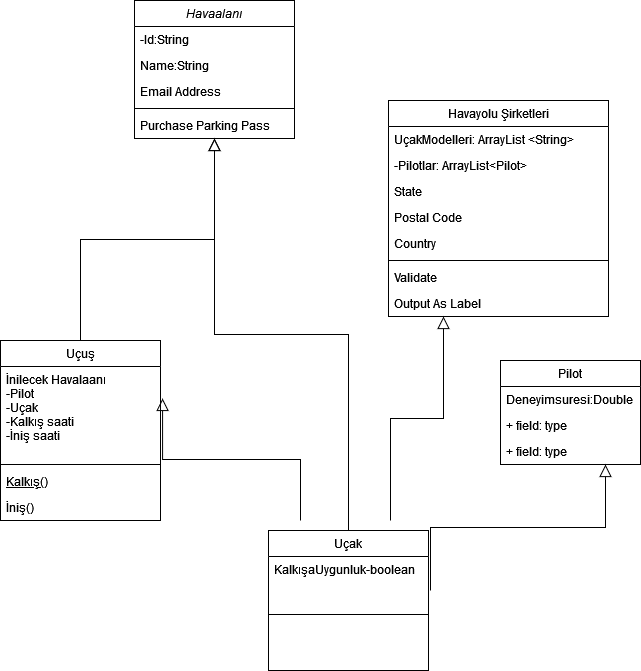

The diagram above was exported from draw.io. Its source (the exported page's mxGraphModel, read from the mxfile embedded in the PNG):
<mxGraphModel dx="1422" dy="737" grid="1" gridSize="10" guides="1" tooltips="1" connect="1" arrows="1" fold="1" page="1" pageScale="1" pageWidth="827" pageHeight="1169" math="0" shadow="0">
  <root>
    <mxCell id="WIyWlLk6GJQsqaUBKTNV-0" />
    <mxCell id="WIyWlLk6GJQsqaUBKTNV-1" parent="WIyWlLk6GJQsqaUBKTNV-0" />
    <mxCell id="zkfFHV4jXpPFQw0GAbJ--0" value="Havaalanı&#10;" style="swimlane;fontStyle=2;align=center;verticalAlign=top;childLayout=stackLayout;horizontal=1;startSize=26;horizontalStack=0;resizeParent=1;resizeLast=0;collapsible=1;marginBottom=0;rounded=0;shadow=0;strokeWidth=1;" parent="WIyWlLk6GJQsqaUBKTNV-1" vertex="1">
      <mxGeometry x="254" y="20" width="160" height="138" as="geometry">
        <mxRectangle x="230" y="140" width="160" height="26" as="alternateBounds" />
      </mxGeometry>
    </mxCell>
    <mxCell id="zkfFHV4jXpPFQw0GAbJ--1" value="-Id:String" style="text;align=left;verticalAlign=top;spacingLeft=4;spacingRight=4;overflow=hidden;rotatable=0;points=[[0,0.5],[1,0.5]];portConstraint=eastwest;" parent="zkfFHV4jXpPFQw0GAbJ--0" vertex="1">
      <mxGeometry y="26" width="160" height="26" as="geometry" />
    </mxCell>
    <mxCell id="zkfFHV4jXpPFQw0GAbJ--2" value="Name:String" style="text;align=left;verticalAlign=top;spacingLeft=4;spacingRight=4;overflow=hidden;rotatable=0;points=[[0,0.5],[1,0.5]];portConstraint=eastwest;rounded=0;shadow=0;html=0;" parent="zkfFHV4jXpPFQw0GAbJ--0" vertex="1">
      <mxGeometry y="52" width="160" height="26" as="geometry" />
    </mxCell>
    <mxCell id="zkfFHV4jXpPFQw0GAbJ--3" value="Email Address" style="text;align=left;verticalAlign=top;spacingLeft=4;spacingRight=4;overflow=hidden;rotatable=0;points=[[0,0.5],[1,0.5]];portConstraint=eastwest;rounded=0;shadow=0;html=0;" parent="zkfFHV4jXpPFQw0GAbJ--0" vertex="1">
      <mxGeometry y="78" width="160" height="26" as="geometry" />
    </mxCell>
    <mxCell id="zkfFHV4jXpPFQw0GAbJ--4" value="" style="line;html=1;strokeWidth=1;align=left;verticalAlign=middle;spacingTop=-1;spacingLeft=3;spacingRight=3;rotatable=0;labelPosition=right;points=[];portConstraint=eastwest;" parent="zkfFHV4jXpPFQw0GAbJ--0" vertex="1">
      <mxGeometry y="104" width="160" height="8" as="geometry" />
    </mxCell>
    <mxCell id="zkfFHV4jXpPFQw0GAbJ--5" value="Purchase Parking Pass" style="text;align=left;verticalAlign=top;spacingLeft=4;spacingRight=4;overflow=hidden;rotatable=0;points=[[0,0.5],[1,0.5]];portConstraint=eastwest;" parent="zkfFHV4jXpPFQw0GAbJ--0" vertex="1">
      <mxGeometry y="112" width="160" height="26" as="geometry" />
    </mxCell>
    <mxCell id="zkfFHV4jXpPFQw0GAbJ--6" value="Uçuş" style="swimlane;fontStyle=0;align=center;verticalAlign=top;childLayout=stackLayout;horizontal=1;startSize=26;horizontalStack=0;resizeParent=1;resizeLast=0;collapsible=1;marginBottom=0;rounded=0;shadow=0;strokeWidth=1;" parent="WIyWlLk6GJQsqaUBKTNV-1" vertex="1">
      <mxGeometry x="120" y="360" width="160" height="180" as="geometry">
        <mxRectangle x="130" y="380" width="160" height="26" as="alternateBounds" />
      </mxGeometry>
    </mxCell>
    <mxCell id="zkfFHV4jXpPFQw0GAbJ--7" value="İnilecek Havalaanı&#10;-Pilot&#10;-Uçak&#10;-Kalkış saati&#10;-İniş saati&#10;&#10;" style="text;align=left;verticalAlign=top;spacingLeft=4;spacingRight=4;overflow=hidden;rotatable=0;points=[[0,0.5],[1,0.5]];portConstraint=eastwest;" parent="zkfFHV4jXpPFQw0GAbJ--6" vertex="1">
      <mxGeometry y="26" width="160" height="94" as="geometry" />
    </mxCell>
    <mxCell id="zkfFHV4jXpPFQw0GAbJ--9" value="" style="line;html=1;strokeWidth=1;align=left;verticalAlign=middle;spacingTop=-1;spacingLeft=3;spacingRight=3;rotatable=0;labelPosition=right;points=[];portConstraint=eastwest;" parent="zkfFHV4jXpPFQw0GAbJ--6" vertex="1">
      <mxGeometry y="120" width="160" height="8" as="geometry" />
    </mxCell>
    <mxCell id="zkfFHV4jXpPFQw0GAbJ--10" value="Kalkış()" style="text;align=left;verticalAlign=top;spacingLeft=4;spacingRight=4;overflow=hidden;rotatable=0;points=[[0,0.5],[1,0.5]];portConstraint=eastwest;fontStyle=4" parent="zkfFHV4jXpPFQw0GAbJ--6" vertex="1">
      <mxGeometry y="128" width="160" height="26" as="geometry" />
    </mxCell>
    <mxCell id="zkfFHV4jXpPFQw0GAbJ--11" value="İniş()" style="text;align=left;verticalAlign=top;spacingLeft=4;spacingRight=4;overflow=hidden;rotatable=0;points=[[0,0.5],[1,0.5]];portConstraint=eastwest;" parent="zkfFHV4jXpPFQw0GAbJ--6" vertex="1">
      <mxGeometry y="154" width="160" height="26" as="geometry" />
    </mxCell>
    <mxCell id="zkfFHV4jXpPFQw0GAbJ--12" value="" style="endArrow=block;endSize=10;endFill=0;shadow=0;strokeWidth=1;rounded=0;edgeStyle=elbowEdgeStyle;elbow=vertical;" parent="WIyWlLk6GJQsqaUBKTNV-1" source="zkfFHV4jXpPFQw0GAbJ--6" target="zkfFHV4jXpPFQw0GAbJ--0" edge="1">
      <mxGeometry width="160" relative="1" as="geometry">
        <mxPoint x="200" y="203" as="sourcePoint" />
        <mxPoint x="200" y="203" as="targetPoint" />
      </mxGeometry>
    </mxCell>
    <mxCell id="zkfFHV4jXpPFQw0GAbJ--13" value="Uçak" style="swimlane;fontStyle=0;align=center;verticalAlign=top;childLayout=stackLayout;horizontal=1;startSize=26;horizontalStack=0;resizeParent=1;resizeLast=0;collapsible=1;marginBottom=0;rounded=0;shadow=0;strokeWidth=1;" parent="WIyWlLk6GJQsqaUBKTNV-1" vertex="1">
      <mxGeometry x="388" y="550" width="160" height="140" as="geometry">
        <mxRectangle x="340" y="380" width="170" height="26" as="alternateBounds" />
      </mxGeometry>
    </mxCell>
    <mxCell id="zkfFHV4jXpPFQw0GAbJ--14" value="KalkışaUygunluk-boolean&#10;" style="text;align=left;verticalAlign=top;spacingLeft=4;spacingRight=4;overflow=hidden;rotatable=0;points=[[0,0.5],[1,0.5]];portConstraint=eastwest;" parent="zkfFHV4jXpPFQw0GAbJ--13" vertex="1">
      <mxGeometry y="26" width="160" height="54" as="geometry" />
    </mxCell>
    <mxCell id="zkfFHV4jXpPFQw0GAbJ--15" value="" style="line;html=1;strokeWidth=1;align=left;verticalAlign=middle;spacingTop=-1;spacingLeft=3;spacingRight=3;rotatable=0;labelPosition=right;points=[];portConstraint=eastwest;" parent="zkfFHV4jXpPFQw0GAbJ--13" vertex="1">
      <mxGeometry y="80" width="160" height="8" as="geometry" />
    </mxCell>
    <mxCell id="zkfFHV4jXpPFQw0GAbJ--16" value="" style="endArrow=block;endSize=10;endFill=0;shadow=0;strokeWidth=1;rounded=0;edgeStyle=elbowEdgeStyle;elbow=vertical;" parent="WIyWlLk6GJQsqaUBKTNV-1" source="zkfFHV4jXpPFQw0GAbJ--13" target="zkfFHV4jXpPFQw0GAbJ--0" edge="1">
      <mxGeometry width="160" relative="1" as="geometry">
        <mxPoint x="210" y="373" as="sourcePoint" />
        <mxPoint x="310" y="271" as="targetPoint" />
      </mxGeometry>
    </mxCell>
    <mxCell id="zkfFHV4jXpPFQw0GAbJ--17" value="Havayolu Şirketleri" style="swimlane;fontStyle=0;align=center;verticalAlign=top;childLayout=stackLayout;horizontal=1;startSize=26;horizontalStack=0;resizeParent=1;resizeLast=0;collapsible=1;marginBottom=0;rounded=0;shadow=0;strokeWidth=1;" parent="WIyWlLk6GJQsqaUBKTNV-1" vertex="1">
      <mxGeometry x="508" y="120" width="220" height="216" as="geometry">
        <mxRectangle x="550" y="140" width="160" height="26" as="alternateBounds" />
      </mxGeometry>
    </mxCell>
    <mxCell id="zkfFHV4jXpPFQw0GAbJ--18" value="UçakModelleri: ArrayList &lt;String&gt;" style="text;align=left;verticalAlign=top;spacingLeft=4;spacingRight=4;overflow=hidden;rotatable=0;points=[[0,0.5],[1,0.5]];portConstraint=eastwest;" parent="zkfFHV4jXpPFQw0GAbJ--17" vertex="1">
      <mxGeometry y="26" width="220" height="26" as="geometry" />
    </mxCell>
    <mxCell id="zkfFHV4jXpPFQw0GAbJ--19" value="-Pilotlar: ArrayList&lt;Pilot&gt;" style="text;align=left;verticalAlign=top;spacingLeft=4;spacingRight=4;overflow=hidden;rotatable=0;points=[[0,0.5],[1,0.5]];portConstraint=eastwest;rounded=0;shadow=0;html=0;" parent="zkfFHV4jXpPFQw0GAbJ--17" vertex="1">
      <mxGeometry y="52" width="220" height="26" as="geometry" />
    </mxCell>
    <mxCell id="zkfFHV4jXpPFQw0GAbJ--20" value="State" style="text;align=left;verticalAlign=top;spacingLeft=4;spacingRight=4;overflow=hidden;rotatable=0;points=[[0,0.5],[1,0.5]];portConstraint=eastwest;rounded=0;shadow=0;html=0;" parent="zkfFHV4jXpPFQw0GAbJ--17" vertex="1">
      <mxGeometry y="78" width="220" height="26" as="geometry" />
    </mxCell>
    <mxCell id="zkfFHV4jXpPFQw0GAbJ--21" value="Postal Code" style="text;align=left;verticalAlign=top;spacingLeft=4;spacingRight=4;overflow=hidden;rotatable=0;points=[[0,0.5],[1,0.5]];portConstraint=eastwest;rounded=0;shadow=0;html=0;" parent="zkfFHV4jXpPFQw0GAbJ--17" vertex="1">
      <mxGeometry y="104" width="220" height="26" as="geometry" />
    </mxCell>
    <mxCell id="zkfFHV4jXpPFQw0GAbJ--22" value="Country" style="text;align=left;verticalAlign=top;spacingLeft=4;spacingRight=4;overflow=hidden;rotatable=0;points=[[0,0.5],[1,0.5]];portConstraint=eastwest;rounded=0;shadow=0;html=0;" parent="zkfFHV4jXpPFQw0GAbJ--17" vertex="1">
      <mxGeometry y="130" width="220" height="26" as="geometry" />
    </mxCell>
    <mxCell id="zkfFHV4jXpPFQw0GAbJ--23" value="" style="line;html=1;strokeWidth=1;align=left;verticalAlign=middle;spacingTop=-1;spacingLeft=3;spacingRight=3;rotatable=0;labelPosition=right;points=[];portConstraint=eastwest;" parent="zkfFHV4jXpPFQw0GAbJ--17" vertex="1">
      <mxGeometry y="156" width="220" height="8" as="geometry" />
    </mxCell>
    <mxCell id="zkfFHV4jXpPFQw0GAbJ--24" value="Validate" style="text;align=left;verticalAlign=top;spacingLeft=4;spacingRight=4;overflow=hidden;rotatable=0;points=[[0,0.5],[1,0.5]];portConstraint=eastwest;" parent="zkfFHV4jXpPFQw0GAbJ--17" vertex="1">
      <mxGeometry y="164" width="220" height="26" as="geometry" />
    </mxCell>
    <mxCell id="zkfFHV4jXpPFQw0GAbJ--25" value="Output As Label" style="text;align=left;verticalAlign=top;spacingLeft=4;spacingRight=4;overflow=hidden;rotatable=0;points=[[0,0.5],[1,0.5]];portConstraint=eastwest;" parent="zkfFHV4jXpPFQw0GAbJ--17" vertex="1">
      <mxGeometry y="190" width="220" height="26" as="geometry" />
    </mxCell>
    <mxCell id="Z1BX1NAFj3ZOxz9CF1SW-0" value="Pilot" style="swimlane;fontStyle=0;childLayout=stackLayout;horizontal=1;startSize=26;fillColor=none;horizontalStack=0;resizeParent=1;resizeParentMax=0;resizeLast=0;collapsible=1;marginBottom=0;" vertex="1" parent="WIyWlLk6GJQsqaUBKTNV-1">
      <mxGeometry x="620" y="380" width="140" height="104" as="geometry" />
    </mxCell>
    <mxCell id="Z1BX1NAFj3ZOxz9CF1SW-1" value="Deneyimsuresi:Double" style="text;strokeColor=none;fillColor=none;align=left;verticalAlign=top;spacingLeft=4;spacingRight=4;overflow=hidden;rotatable=0;points=[[0,0.5],[1,0.5]];portConstraint=eastwest;" vertex="1" parent="Z1BX1NAFj3ZOxz9CF1SW-0">
      <mxGeometry y="26" width="140" height="26" as="geometry" />
    </mxCell>
    <mxCell id="Z1BX1NAFj3ZOxz9CF1SW-2" value="+ field: type" style="text;strokeColor=none;fillColor=none;align=left;verticalAlign=top;spacingLeft=4;spacingRight=4;overflow=hidden;rotatable=0;points=[[0,0.5],[1,0.5]];portConstraint=eastwest;" vertex="1" parent="Z1BX1NAFj3ZOxz9CF1SW-0">
      <mxGeometry y="52" width="140" height="26" as="geometry" />
    </mxCell>
    <mxCell id="Z1BX1NAFj3ZOxz9CF1SW-3" value="+ field: type" style="text;strokeColor=none;fillColor=none;align=left;verticalAlign=top;spacingLeft=4;spacingRight=4;overflow=hidden;rotatable=0;points=[[0,0.5],[1,0.5]];portConstraint=eastwest;" vertex="1" parent="Z1BX1NAFj3ZOxz9CF1SW-0">
      <mxGeometry y="78" width="140" height="26" as="geometry" />
    </mxCell>
    <mxCell id="Z1BX1NAFj3ZOxz9CF1SW-7" value="" style="endArrow=block;endSize=10;endFill=0;shadow=0;strokeWidth=1;rounded=0;edgeStyle=elbowEdgeStyle;elbow=vertical;entryX=1.013;entryY=0.34;entryDx=0;entryDy=0;entryPerimeter=0;" edge="1" parent="WIyWlLk6GJQsqaUBKTNV-1" target="zkfFHV4jXpPFQw0GAbJ--7">
      <mxGeometry width="160" relative="1" as="geometry">
        <mxPoint x="420" y="540" as="sourcePoint" />
        <mxPoint x="380" y="178" as="targetPoint" />
      </mxGeometry>
    </mxCell>
    <mxCell id="Z1BX1NAFj3ZOxz9CF1SW-8" value="" style="endArrow=block;endSize=10;endFill=0;shadow=0;strokeWidth=1;rounded=0;edgeStyle=elbowEdgeStyle;elbow=vertical;entryX=0.25;entryY=1;entryDx=0;entryDy=0;" edge="1" parent="WIyWlLk6GJQsqaUBKTNV-1" target="zkfFHV4jXpPFQw0GAbJ--17">
      <mxGeometry width="160" relative="1" as="geometry">
        <mxPoint x="510" y="540" as="sourcePoint" />
        <mxPoint x="532.0799999999999" y="487.96000000000004" as="targetPoint" />
      </mxGeometry>
    </mxCell>
    <mxCell id="Z1BX1NAFj3ZOxz9CF1SW-9" value="" style="endArrow=block;endSize=10;endFill=0;shadow=0;strokeWidth=1;rounded=0;edgeStyle=elbowEdgeStyle;elbow=vertical;entryX=0.75;entryY=1;entryDx=0;entryDy=0;" edge="1" parent="WIyWlLk6GJQsqaUBKTNV-1" target="Z1BX1NAFj3ZOxz9CF1SW-0">
      <mxGeometry width="160" relative="1" as="geometry">
        <mxPoint x="550" y="610" as="sourcePoint" />
        <mxPoint x="723" y="406" as="targetPoint" />
      </mxGeometry>
    </mxCell>
  </root>
</mxGraphModel>